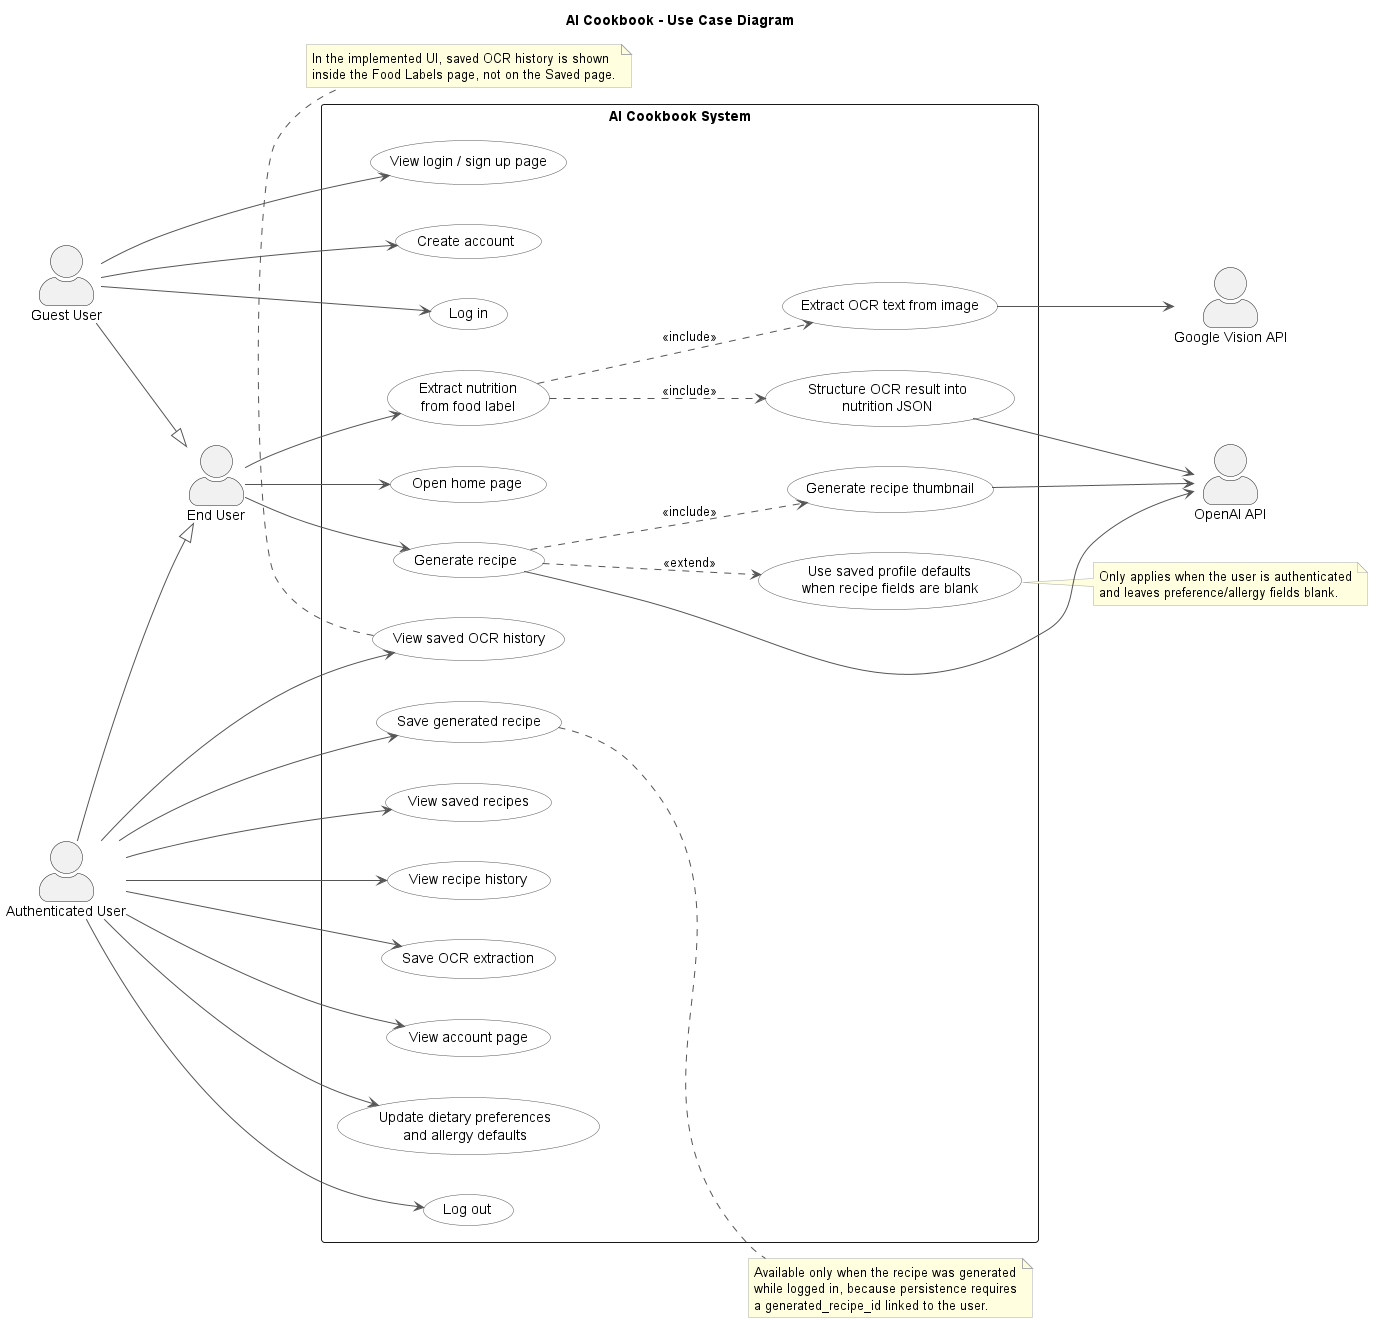

The diagram above was rendered by PlantUML. Its source (embedded in the PNG):
@startuml
left to right direction
skinparam packageStyle rectangle
skinparam shadowing false
skinparam actorStyle awesome
skinparam usecase {
  BackgroundColor White
  BorderColor #555555
  ArrowColor #555555
  ActorBackgroundColor White
  ActorBorderColor #555555
}
skinparam note {
  BackgroundColor LightYellow
  BorderColor #aaaaaa
}
skinparam nodesep 40
skinparam ranksep 60

title AI Cookbook - Use Case Diagram

actor "Guest User" as Guest
actor "End User" as EndUser
actor "Authenticated User" as Auth
actor "Google Vision API" as GCV
actor "OpenAI API" as OpenAI

Guest --|> EndUser
Auth --|> EndUser

rectangle "AI Cookbook System" {

  ' --- Guest use cases ---
  usecase "Open home page" as UC_Home
  usecase "View login / sign up page" as UC_LoginPage
  usecase "Create account" as UC_SignUp
  usecase "Log in" as UC_Login

  ' --- General end user use cases ---
  usecase "Generate recipe" as UC_Generate
  usecase "Extract nutrition\nfrom food label" as UC_OCR

  ' --- Included / extended sub-use cases ---
  usecase "Use saved profile defaults\nwhen recipe fields are blank" as UC_ProfileDefaults
  usecase "Generate recipe thumbnail" as UC_RecipeImage
  usecase "Extract OCR text from image" as UC_ExtractOCRText
  usecase "Structure OCR result into\nnutrition JSON" as UC_StructureNutrition

  ' --- Authenticated user use cases ---
  usecase "Save generated recipe" as UC_SaveRecipe
  usecase "View saved recipes" as UC_ViewSaved
  usecase "View recipe history" as UC_ViewHistory
  usecase "Save OCR extraction" as UC_SaveOCR
  usecase "View saved OCR history" as UC_ViewOCRHistory
  usecase "View account page" as UC_Account
  usecase "Update dietary preferences\nand allergy defaults" as UC_UpdateProfile
  usecase "Log out" as UC_Logout
}

' --- Actor associations ---
EndUser --> UC_Home
Guest --> UC_LoginPage
Guest --> UC_SignUp
Guest --> UC_Login

EndUser --> UC_Generate
EndUser --> UC_OCR

Auth --> UC_SaveRecipe
Auth --> UC_ViewSaved
Auth --> UC_ViewHistory
Auth --> UC_SaveOCR
Auth --> UC_ViewOCRHistory
Auth --> UC_Account
Auth --> UC_UpdateProfile
Auth --> UC_Logout

' --- Include / extend ---
UC_Generate ..> UC_ProfileDefaults : <<extend>>
UC_Generate ..> UC_RecipeImage : <<include>>
UC_OCR ..> UC_ExtractOCRText : <<include>>
UC_OCR ..> UC_StructureNutrition : <<include>>

' --- External system associations ---
UC_ExtractOCRText --> GCV
UC_Generate --> OpenAI
UC_RecipeImage --> OpenAI
UC_StructureNutrition --> OpenAI

' --- Notes ---
note right of UC_ProfileDefaults
  Only applies when the user is authenticated
  and leaves preference/allergy fields blank.
end note

note right of UC_SaveRecipe
  Available only when the recipe was generated
  while logged in, because persistence requires
  a generated_recipe_id linked to the user.
end note

note bottom of UC_ViewOCRHistory
  In the implemented UI, saved OCR history is shown
  inside the Food Labels page, not on the Saved page.
end note

@enduml